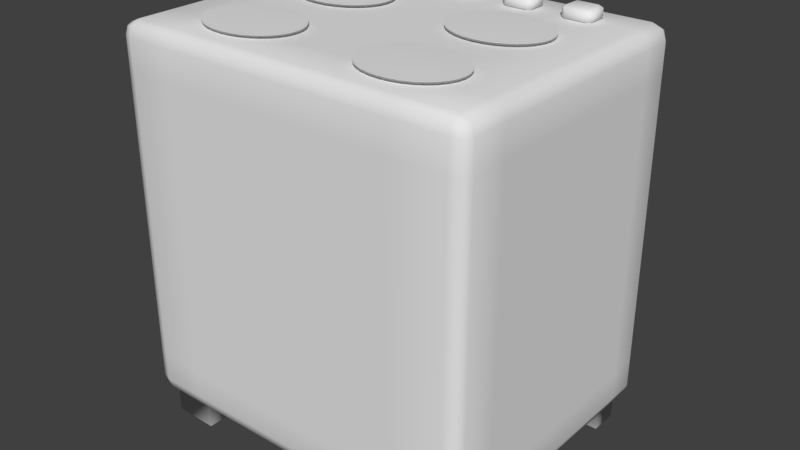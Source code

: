 # Source: fogao.blend  (saved by Blender 2.79.0; exported with 4.5.12 LTS)
import bpy
from mathutils import Matrix  # noqa: F401  (used for matrix-valued properties, if any)

bpy.ops.wm.read_factory_settings(use_empty=True)
scene = bpy.context.scene
scene.name = 'Scene'

# ---- collections
col_collection_1 = bpy.data.collections.new('Collection 1'); scene.collection.children.link(col_collection_1)

# ---- materials (node trees are filled in below, after node groups)
mat_material_001 = bpy.data.materials.new('Material.001')
mat_material_001.alpha_threshold = 0.0
mat_material_001.use_transparent_shadow = False
mat_material_001.roughness = 0.5

# ---- material node trees

# ---- world
world_world = bpy.data.worlds.new('World'); scene.world = world_world
world_world.color = (0.05088, 0.05088, 0.05088)
world_world.use_sun_shadow = False
world_world.sun_shadow_jitter_overblur = 0.0
world_world.cycles.sampling_method = 'MANUAL'

# ---- meshes
me_cylinder_010 = bpy.data.meshes.new('Cylinder.010')
me_cylinder_010.from_pydata([(0.0, 1.0, -1.5), (0.0, 1.0, 1.5), (0.1951, 0.9808, -1.5), (0.1951, 0.9808, 1.5), (0.3827, 0.9239, -1.5), (0.3827, 0.9239, 1.5), (0.5556, 0.8315, -1.5), (0.5556, 0.8315, 1.5), (0.7071, 0.7071, -1.5), (0.7071, 0.7071, 1.5), (0.8315, 0.5556, -1.5), (0.8315, 0.5556, 1.5), (0.9239, 0.3827, -1.5), (0.9239, 0.3827, 1.5), (0.9808, 0.1951, -1.5), (0.9808, 0.1951, 1.5), (1.0, 7.55e-08, -1.5), (1.0, 7.55e-08, 1.5), (0.9808, -0.1951, -1.5), (0.9808, -0.1951, 1.5), (0.9239, -0.3827, -1.5), (0.9239, -0.3827, 1.5), (0.8315, -0.5556, -1.5), (0.8315, -0.5556, 1.5), (0.7071, -0.7071, -1.5), (0.7071, -0.7071, 1.5), (0.5556, -0.8315, -1.5), (0.5556, -0.8315, 1.5), (0.3827, -0.9239, -1.5), (0.3827, -0.9239, 1.5), (0.1951, -0.9808, -1.5), (0.1951, -0.9808, 1.5), (-3.258e-07, -1.0, -1.5), (-3.258e-07, -1.0, 1.5), (-0.1951, -0.9808, -1.5), (-0.1951, -0.9808, 1.5), (-0.3827, -0.9239, -1.5), (-0.3827, -0.9239, 1.5), (-0.5556, -0.8315, -1.5), (-0.5556, -0.8315, 1.5), (-0.7071, -0.7071, -1.5), (-0.7071, -0.7071, 1.5), (-0.8315, -0.5556, -1.5), (-0.8315, -0.5556, 1.5), (-0.9239, -0.3827, -1.5), (-0.9239, -0.3827, 1.5), (-0.9808, -0.1951, -1.5), (-0.9808, -0.1951, 1.5), (-1.0, 9.656e-07, -1.5), (-1.0, 9.656e-07, 1.5), (-0.9808, 0.1951, -1.5), (-0.9808, 0.1951, 1.5), (-0.9239, 0.3827, -1.5), (-0.9239, 0.3827, 1.5), (-0.8315, 0.5556, -1.5), (-0.8315, 0.5556, 1.5), (-0.7071, 0.7071, -1.5), (-0.7071, 0.7071, 1.5), (-0.5556, 0.8315, -1.5), (-0.5556, 0.8315, 1.5), (-0.3827, 0.9239, -1.5), (-0.3827, 0.9239, 1.5), (-0.1951, 0.9808, -1.5), (-0.1951, 0.9808, 1.5)], [], [(0, 1, 3, 2), (2, 3, 5, 4), (4, 5, 7, 6), (6, 7, 9, 8), (8, 9, 11, 10), (10, 11, 13, 12), (12, 13, 15, 14), (14, 15, 17, 16), (16, 17, 19, 18), (18, 19, 21, 20), (20, 21, 23, 22), (22, 23, 25, 24), (24, 25, 27, 26), (26, 27, 29, 28), (28, 29, 31, 30), (30, 31, 33, 32), (32, 33, 35, 34), (34, 35, 37, 36), (36, 37, 39, 38), (38, 39, 41, 40), (40, 41, 43, 42), (42, 43, 45, 44), (44, 45, 47, 46), (46, 47, 49, 48), (48, 49, 51, 50), (50, 51, 53, 52), (52, 53, 55, 54), (54, 55, 57, 56), (56, 57, 59, 58), (58, 59, 61, 60), (3, 1, 63, 61, 59, 57, 55, 53, 51, 49, 47, 45, 43, 41, 39, 37, 35, 33, 31, 29, 27, 25, 23, 21, 19, 17, 15, 13, 11, 9, 7, 5), (60, 61, 63, 62), (62, 63, 1, 0), (0, 2, 4, 6, 8, 10, 12, 14, 16, 18, 20, 22, 24, 26, 28, 30, 32, 34, 36, 38, 40, 42, 44, 46, 48, 50, 52, 54, 56, 58, 60, 62)])
me_cylinder_010.polygons.foreach_set('use_smooth', [True] * 34)
me_cylinder_010.use_remesh_preserve_volume = False
me_cylinder_010.use_remesh_preserve_attributes = False
me_cylinder_010.use_mirror_vertex_groups = False
me_cylinder_010.update()
me_cylinder_009 = bpy.data.meshes.new('Cylinder.009')
me_cylinder_009.from_pydata([(0.0, 1.0, -1.5), (0.0, 1.0, 1.5), (0.1951, 0.9808, -1.5), (0.1951, 0.9808, 1.5), (0.3827, 0.9239, -1.5), (0.3827, 0.9239, 1.5), (0.5556, 0.8315, -1.5), (0.5556, 0.8315, 1.5), (0.7071, 0.7071, -1.5), (0.7071, 0.7071, 1.5), (0.8315, 0.5556, -1.5), (0.8315, 0.5556, 1.5), (0.9239, 0.3827, -1.5), (0.9239, 0.3827, 1.5), (0.9808, 0.1951, -1.5), (0.9808, 0.1951, 1.5), (1.0, 7.55e-08, -1.5), (1.0, 7.55e-08, 1.5), (0.9808, -0.1951, -1.5), (0.9808, -0.1951, 1.5), (0.9239, -0.3827, -1.5), (0.9239, -0.3827, 1.5), (0.8315, -0.5556, -1.5), (0.8315, -0.5556, 1.5), (0.7071, -0.7071, -1.5), (0.7071, -0.7071, 1.5), (0.5556, -0.8315, -1.5), (0.5556, -0.8315, 1.5), (0.3827, -0.9239, -1.5), (0.3827, -0.9239, 1.5), (0.1951, -0.9808, -1.5), (0.1951, -0.9808, 1.5), (-3.258e-07, -1.0, -1.5), (-3.258e-07, -1.0, 1.5), (-0.1951, -0.9808, -1.5), (-0.1951, -0.9808, 1.5), (-0.3827, -0.9239, -1.5), (-0.3827, -0.9239, 1.5), (-0.5556, -0.8315, -1.5), (-0.5556, -0.8315, 1.5), (-0.7071, -0.7071, -1.5), (-0.7071, -0.7071, 1.5), (-0.8315, -0.5556, -1.5), (-0.8315, -0.5556, 1.5), (-0.9239, -0.3827, -1.5), (-0.9239, -0.3827, 1.5), (-0.9808, -0.1951, -1.5), (-0.9808, -0.1951, 1.5), (-1.0, 9.656e-07, -1.5), (-1.0, 9.656e-07, 1.5), (-0.9808, 0.1951, -1.5), (-0.9808, 0.1951, 1.5), (-0.9239, 0.3827, -1.5), (-0.9239, 0.3827, 1.5), (-0.8315, 0.5556, -1.5), (-0.8315, 0.5556, 1.5), (-0.7071, 0.7071, -1.5), (-0.7071, 0.7071, 1.5), (-0.5556, 0.8315, -1.5), (-0.5556, 0.8315, 1.5), (-0.3827, 0.9239, -1.5), (-0.3827, 0.9239, 1.5), (-0.1951, 0.9808, -1.5), (-0.1951, 0.9808, 1.5)], [], [(0, 1, 3, 2), (2, 3, 5, 4), (4, 5, 7, 6), (6, 7, 9, 8), (8, 9, 11, 10), (10, 11, 13, 12), (12, 13, 15, 14), (14, 15, 17, 16), (16, 17, 19, 18), (18, 19, 21, 20), (20, 21, 23, 22), (22, 23, 25, 24), (24, 25, 27, 26), (26, 27, 29, 28), (28, 29, 31, 30), (30, 31, 33, 32), (32, 33, 35, 34), (34, 35, 37, 36), (36, 37, 39, 38), (38, 39, 41, 40), (40, 41, 43, 42), (42, 43, 45, 44), (44, 45, 47, 46), (46, 47, 49, 48), (48, 49, 51, 50), (50, 51, 53, 52), (52, 53, 55, 54), (54, 55, 57, 56), (56, 57, 59, 58), (58, 59, 61, 60), (3, 1, 63, 61, 59, 57, 55, 53, 51, 49, 47, 45, 43, 41, 39, 37, 35, 33, 31, 29, 27, 25, 23, 21, 19, 17, 15, 13, 11, 9, 7, 5), (60, 61, 63, 62), (62, 63, 1, 0), (0, 2, 4, 6, 8, 10, 12, 14, 16, 18, 20, 22, 24, 26, 28, 30, 32, 34, 36, 38, 40, 42, 44, 46, 48, 50, 52, 54, 56, 58, 60, 62)])
me_cylinder_009.polygons.foreach_set('use_smooth', [True] * 34)
me_cylinder_009.use_remesh_preserve_volume = False
me_cylinder_009.use_remesh_preserve_attributes = False
me_cylinder_009.use_mirror_vertex_groups = False
me_cylinder_009.update()
me_cylinder_008 = bpy.data.meshes.new('Cylinder.008')
me_cylinder_008.from_pydata([(0.0, 1.0, -1.5), (0.0, 1.0, 1.5), (0.1951, 0.9808, -1.5), (0.1951, 0.9808, 1.5), (0.3827, 0.9239, -1.5), (0.3827, 0.9239, 1.5), (0.5556, 0.8315, -1.5), (0.5556, 0.8315, 1.5), (0.7071, 0.7071, -1.5), (0.7071, 0.7071, 1.5), (0.8315, 0.5556, -1.5), (0.8315, 0.5556, 1.5), (0.9239, 0.3827, -1.5), (0.9239, 0.3827, 1.5), (0.9808, 0.1951, -1.5), (0.9808, 0.1951, 1.5), (1.0, 7.55e-08, -1.5), (1.0, 7.55e-08, 1.5), (0.9808, -0.1951, -1.5), (0.9808, -0.1951, 1.5), (0.9239, -0.3827, -1.5), (0.9239, -0.3827, 1.5), (0.8315, -0.5556, -1.5), (0.8315, -0.5556, 1.5), (0.7071, -0.7071, -1.5), (0.7071, -0.7071, 1.5), (0.5556, -0.8315, -1.5), (0.5556, -0.8315, 1.5), (0.3827, -0.9239, -1.5), (0.3827, -0.9239, 1.5), (0.1951, -0.9808, -1.5), (0.1951, -0.9808, 1.5), (-3.258e-07, -1.0, -1.5), (-3.258e-07, -1.0, 1.5), (-0.1951, -0.9808, -1.5), (-0.1951, -0.9808, 1.5), (-0.3827, -0.9239, -1.5), (-0.3827, -0.9239, 1.5), (-0.5556, -0.8315, -1.5), (-0.5556, -0.8315, 1.5), (-0.7071, -0.7071, -1.5), (-0.7071, -0.7071, 1.5), (-0.8315, -0.5556, -1.5), (-0.8315, -0.5556, 1.5), (-0.9239, -0.3827, -1.5), (-0.9239, -0.3827, 1.5), (-0.9808, -0.1951, -1.5), (-0.9808, -0.1951, 1.5), (-1.0, 9.656e-07, -1.5), (-1.0, 9.656e-07, 1.5), (-0.9808, 0.1951, -1.5), (-0.9808, 0.1951, 1.5), (-0.9239, 0.3827, -1.5), (-0.9239, 0.3827, 1.5), (-0.8315, 0.5556, -1.5), (-0.8315, 0.5556, 1.5), (-0.7071, 0.7071, -1.5), (-0.7071, 0.7071, 1.5), (-0.5556, 0.8315, -1.5), (-0.5556, 0.8315, 1.5), (-0.3827, 0.9239, -1.5), (-0.3827, 0.9239, 1.5), (-0.1951, 0.9808, -1.5), (-0.1951, 0.9808, 1.5)], [], [(0, 1, 3, 2), (2, 3, 5, 4), (4, 5, 7, 6), (6, 7, 9, 8), (8, 9, 11, 10), (10, 11, 13, 12), (12, 13, 15, 14), (14, 15, 17, 16), (16, 17, 19, 18), (18, 19, 21, 20), (20, 21, 23, 22), (22, 23, 25, 24), (24, 25, 27, 26), (26, 27, 29, 28), (28, 29, 31, 30), (30, 31, 33, 32), (32, 33, 35, 34), (34, 35, 37, 36), (36, 37, 39, 38), (38, 39, 41, 40), (40, 41, 43, 42), (42, 43, 45, 44), (44, 45, 47, 46), (46, 47, 49, 48), (48, 49, 51, 50), (50, 51, 53, 52), (52, 53, 55, 54), (54, 55, 57, 56), (56, 57, 59, 58), (58, 59, 61, 60), (3, 1, 63, 61, 59, 57, 55, 53, 51, 49, 47, 45, 43, 41, 39, 37, 35, 33, 31, 29, 27, 25, 23, 21, 19, 17, 15, 13, 11, 9, 7, 5), (60, 61, 63, 62), (62, 63, 1, 0), (0, 2, 4, 6, 8, 10, 12, 14, 16, 18, 20, 22, 24, 26, 28, 30, 32, 34, 36, 38, 40, 42, 44, 46, 48, 50, 52, 54, 56, 58, 60, 62)])
me_cylinder_008.polygons.foreach_set('use_smooth', [True] * 34)
me_cylinder_008.use_remesh_preserve_volume = False
me_cylinder_008.use_remesh_preserve_attributes = False
me_cylinder_008.use_mirror_vertex_groups = False
me_cylinder_008.update()
me_cylinder_006 = bpy.data.meshes.new('Cylinder.006')
me_cylinder_006.from_pydata([(0.0, 1.0, -1.5), (0.0, 1.0, 1.5), (0.1951, 0.9808, -1.5), (0.1951, 0.9808, 1.5), (0.3827, 0.9239, -1.5), (0.3827, 0.9239, 1.5), (0.5556, 0.8315, -1.5), (0.5556, 0.8315, 1.5), (0.7071, 0.7071, -1.5), (0.7071, 0.7071, 1.5), (0.8315, 0.5556, -1.5), (0.8315, 0.5556, 1.5), (0.9239, 0.3827, -1.5), (0.9239, 0.3827, 1.5), (0.9808, 0.1951, -1.5), (0.9808, 0.1951, 1.5), (1.0, 7.55e-08, -1.5), (1.0, 7.55e-08, 1.5), (0.9808, -0.1951, -1.5), (0.9808, -0.1951, 1.5), (0.9239, -0.3827, -1.5), (0.9239, -0.3827, 1.5), (0.8315, -0.5556, -1.5), (0.8315, -0.5556, 1.5), (0.7071, -0.7071, -1.5), (0.7071, -0.7071, 1.5), (0.5556, -0.8315, -1.5), (0.5556, -0.8315, 1.5), (0.3827, -0.9239, -1.5), (0.3827, -0.9239, 1.5), (0.1951, -0.9808, -1.5), (0.1951, -0.9808, 1.5), (-3.258e-07, -1.0, -1.5), (-3.258e-07, -1.0, 1.5), (-0.1951, -0.9808, -1.5), (-0.1951, -0.9808, 1.5), (-0.3827, -0.9239, -1.5), (-0.3827, -0.9239, 1.5), (-0.5556, -0.8315, -1.5), (-0.5556, -0.8315, 1.5), (-0.7071, -0.7071, -1.5), (-0.7071, -0.7071, 1.5), (-0.8315, -0.5556, -1.5), (-0.8315, -0.5556, 1.5), (-0.9239, -0.3827, -1.5), (-0.9239, -0.3827, 1.5), (-0.9808, -0.1951, -1.5), (-0.9808, -0.1951, 1.5), (-1.0, 9.656e-07, -1.5), (-1.0, 9.656e-07, 1.5), (-0.9808, 0.1951, -1.5), (-0.9808, 0.1951, 1.5), (-0.9239, 0.3827, -1.5), (-0.9239, 0.3827, 1.5), (-0.8315, 0.5556, -1.5), (-0.8315, 0.5556, 1.5), (-0.7071, 0.7071, -1.5), (-0.7071, 0.7071, 1.5), (-0.5556, 0.8315, -1.5), (-0.5556, 0.8315, 1.5), (-0.3827, 0.9239, -1.5), (-0.3827, 0.9239, 1.5), (-0.1951, 0.9808, -1.5), (-0.1951, 0.9808, 1.5)], [], [(0, 1, 3, 2), (2, 3, 5, 4), (4, 5, 7, 6), (6, 7, 9, 8), (8, 9, 11, 10), (10, 11, 13, 12), (12, 13, 15, 14), (14, 15, 17, 16), (16, 17, 19, 18), (18, 19, 21, 20), (20, 21, 23, 22), (22, 23, 25, 24), (24, 25, 27, 26), (26, 27, 29, 28), (28, 29, 31, 30), (30, 31, 33, 32), (32, 33, 35, 34), (34, 35, 37, 36), (36, 37, 39, 38), (38, 39, 41, 40), (40, 41, 43, 42), (42, 43, 45, 44), (44, 45, 47, 46), (46, 47, 49, 48), (48, 49, 51, 50), (50, 51, 53, 52), (52, 53, 55, 54), (54, 55, 57, 56), (56, 57, 59, 58), (58, 59, 61, 60), (3, 1, 63, 61, 59, 57, 55, 53, 51, 49, 47, 45, 43, 41, 39, 37, 35, 33, 31, 29, 27, 25, 23, 21, 19, 17, 15, 13, 11, 9, 7, 5), (60, 61, 63, 62), (62, 63, 1, 0), (0, 2, 4, 6, 8, 10, 12, 14, 16, 18, 20, 22, 24, 26, 28, 30, 32, 34, 36, 38, 40, 42, 44, 46, 48, 50, 52, 54, 56, 58, 60, 62)])
me_cylinder_006.polygons.foreach_set('use_smooth', [True] * 34)
me_cylinder_006.use_remesh_preserve_volume = False
me_cylinder_006.use_remesh_preserve_attributes = False
me_cylinder_006.use_mirror_vertex_groups = False
me_cylinder_006.update()
me_cube_004 = bpy.data.meshes.new('Cube.004')
me_cube_004.from_pydata([(-0.6903, -0.6903, -1.0), (-0.6903, -1.0, -0.6903), (-1.0, -0.6903, -0.6903), (-0.6903, -1.0, 0.6903), (-0.6903, -0.6903, 1.0), (-1.0, -0.6903, 0.6903), (-0.6903, 0.6903, -1.0), (-1.0, 0.6903, -0.6903), (-0.6903, 1.0, -0.6903), (-0.6903, 0.6903, 1.0), (-0.6903, 1.0, 0.6903), (-1.0, 0.6903, 0.6903), (0.6903, -0.6903, -1.0), (1.0, -0.6903, -0.6903), (0.6903, -1.0, -0.6903), (0.6903, -0.6903, 1.0), (0.6903, -1.0, 0.6903), (1.0, -0.6903, 0.6903), (0.6903, 0.6903, -1.0), (0.6903, 1.0, -0.6903), (1.0, 0.6903, -0.6903), (0.6903, 0.6903, 1.0), (1.0, 0.6903, 0.6903), (0.6903, 1.0, 0.6903)], [], [(14, 16, 3, 1), (20, 22, 17, 13), (21, 9, 4, 15), (2, 5, 11, 7), (8, 10, 23, 19), (0, 1, 2), (3, 4, 5), (6, 7, 8), (9, 10, 11), (12, 13, 14), (15, 16, 17), (18, 19, 20), (21, 22, 23), (6, 0, 2, 7), (1, 3, 5, 2), (4, 9, 11, 5), (10, 8, 7, 11), (18, 6, 8, 19), (9, 21, 23, 10), (22, 20, 19, 23), (12, 18, 20, 13), (21, 15, 17, 22), (16, 14, 13, 17), (0, 12, 14, 1), (15, 4, 3, 16), (6, 18, 12, 0)])
me_cube_004.polygons.foreach_set('use_smooth', [True] * 26)
me_cube_004.use_remesh_preserve_volume = False
me_cube_004.use_remesh_preserve_attributes = False
me_cube_004.use_mirror_vertex_groups = False
me_cube_004.update()
me_cube_003 = bpy.data.meshes.new('Cube.003')
me_cube_003.from_pydata([(-0.6819, 0.1622, 1.64), (0.6173, 0.1622, 1.64), (-0.6819, 0.1622, 0.101), (0.6173, 0.1622, 0.101)], [], [(2, 0, 1, 3)])
me_cube_003.polygons.foreach_set('use_smooth', [True] * 1)
me_cube_003.use_remesh_preserve_volume = False
me_cube_003.use_remesh_preserve_attributes = False
me_cube_003.use_mirror_vertex_groups = False
me_cube_003.update()
me_cube_002 = bpy.data.meshes.new('Cube.002')
me_cube_002.from_pydata([(-0.9239, -0.9239, -0.1275), (-0.9239, -1.0, -0.05132), (-1.0, -0.9239, -0.05132), (-0.9239, -0.9777, -0.1052), (-0.9678, -0.9678, -0.09529), (-0.9777, -0.9777, -0.05132), (-0.9777, -0.9239, -0.1052), (-0.9239, -1.0, 1.796), (-0.9239, -0.9239, 1.873), (-1.0, -0.9239, 1.796), (-0.9239, -0.9777, 1.85), (-0.9678, -0.9678, 1.84), (-0.9777, -0.9239, 1.85), (-0.9777, -0.9777, 1.796), (-0.9239, 0.9239, -0.1275), (-1.0, 0.9239, -0.05132), (-0.9239, 1.0, -0.05132), (-0.9777, 0.9239, -0.1052), (-0.9678, 0.9678, -0.09529), (-0.9777, 0.9777, -0.05132), (-0.9239, 0.9777, -0.1052), (-0.9239, 0.9239, 1.873), (-0.9239, 1.0, 1.796), (-1.0, 0.9239, 1.796), (-0.9239, 0.9777, 1.85), (-0.9678, 0.9678, 1.84), (-0.9777, 0.9777, 1.796), (-0.9777, 0.9239, 1.85), (0.9239, -0.9239, -0.1275), (1.0, -0.9239, -0.05132), (0.9239, -1.0, -0.05132), (0.9777, -0.9239, -0.1052), (0.9678, -0.9678, -0.09529), (0.9777, -0.9777, -0.05132), (0.9239, -0.9777, -0.1052), (0.9239, -0.9239, 1.873), (0.9239, -1.0, 1.796), (1.0, -0.9239, 1.796), (0.9239, -0.9777, 1.85), (0.9678, -0.9678, 1.84), (0.9777, -0.9777, 1.796), (0.9777, -0.9239, 1.85), (0.9239, 0.9239, -0.1275), (0.9239, 1.0, -0.05132), (1.0, 0.9239, -0.05132), (0.9239, 0.9777, -0.1052), (0.9678, 0.9678, -0.09529), (0.9777, 0.9777, -0.05132), (0.9777, 0.9239, -0.1052), (0.9239, 0.9239, 1.873), (1.0, 0.9239, 1.796), (0.9239, 1.0, 1.796), (0.9777, 0.9239, 1.85), (0.9678, 0.9678, 1.84), (0.9777, 0.9777, 1.796), (0.9239, 0.9777, 1.85), (-0.6819, 0.9239, -0.1275), (-0.6819, 0.9777, -0.1052), (-0.6819, 1.0, -0.05132), (-0.6819, 0.9239, 1.873), (-0.6819, 0.9777, 1.85), (-0.6819, 1.0, 1.796), (-0.6819, -0.9239, -0.1275), (-0.6819, -0.9777, -0.1052), (-0.6819, -1.0, -0.05132), (-0.6819, -0.9239, 1.873), (-0.6819, -0.9777, 1.85), (-0.6819, -1.0, 1.796), (0.6173, 0.9777, -0.1052), (0.6173, 1.0, -0.05132), (0.6173, 0.9239, 1.873), (0.6173, -0.9239, -0.1275), (0.6173, -0.9777, 1.85), (0.6173, -1.0, 1.796), (0.6173, 0.9239, -0.1275), (0.6173, 0.9777, 1.85), (0.6173, 1.0, 1.796), (0.6173, -0.9777, -0.1052), (0.6173, -1.0, -0.05132), (0.6173, -0.9239, 1.873), (-0.9239, -1.0, 1.64), (-0.9777, -0.9777, 1.64), (-1.0, -0.9239, 1.64), (-0.9239, 1.0, 1.64), (-0.9777, 0.9777, 1.64), (-1.0, 0.9239, 1.64), (1.0, 0.9239, 1.64), (0.9777, 0.9777, 1.64), (0.9239, 1.0, 1.64), (0.9239, -1.0, 1.64), (0.9777, -0.9777, 1.64), (1.0, -0.9239, 1.64), (-0.6819, 1.0, 1.64), (-0.6819, -1.0, 1.64), (0.6173, -1.0, 1.64), (0.6173, 1.0, 1.64), (-0.9777, -0.9777, 0.101), (-1.0, -0.9239, 0.101), (-0.9239, 1.0, 0.101), (1.0, 0.9239, 0.101), (0.9239, -1.0, 0.101), (-0.6819, 1.0, 0.101), (-0.6819, -1.0, 0.101), (0.6173, -1.0, 0.101), (0.6173, 1.0, 0.101), (-0.9239, -1.0, 0.101), (-0.9777, 0.9777, 0.101), (-1.0, 0.9239, 0.101), (0.9777, 0.9777, 0.101), (0.9239, 1.0, 0.101), (0.9777, -0.9777, 0.101), (1.0, -0.9239, 0.101), (-0.6819, 1.0, 1.64), (0.6173, 1.0, 1.64), (-0.6819, 1.0, 0.101), (0.6173, 1.0, 0.101), (-0.6819, 0.2305, 1.64), (0.6173, 0.2305, 1.64), (-0.6819, 0.2305, 0.101), (0.6173, 0.2305, 0.101), (-0.9239, 0.7269, -0.1275), (-0.9777, 0.7269, -0.1052), (-1.0, 0.7269, -0.05132), (-0.9239, 0.7269, 1.873), (-0.9777, 0.7269, 1.85), (-1.0, 0.7269, 1.796), (0.9239, 0.7269, -0.1275), (0.9777, 0.7269, -0.1052), (1.0, 0.7269, -0.05132), (0.9239, 0.7269, 1.873), (0.9777, 0.7269, 1.85), (1.0, 0.7269, 1.796), (-0.6819, 0.7269, -0.1275), (-0.6819, 0.7269, 1.873), (0.6173, 0.7269, 1.873), (0.6173, 0.7269, -0.1275), (-1.0, 0.7269, 1.64), (1.0, 0.7269, 1.64), (1.0, 0.7269, 0.101), (-1.0, 0.7269, 0.101), (-0.9239, -0.6636, -0.1275), (-0.9777, -0.6636, 1.85), (-1.0, -0.6636, 1.796), (0.9777, -0.6636, -0.1052), (1.0, -0.6636, -0.05132), (0.9239, -0.6636, 1.873), (-0.6819, -0.6636, -0.1275), (-0.6819, -0.6636, 1.873), (0.6173, -0.6636, 1.873), (0.6173, -0.6636, -0.1275), (1.0, -0.6636, 1.64), (1.0, -0.6636, 0.101), (-0.9777, -0.6636, -0.1052), (-1.0, -0.6636, -0.05132), (-0.9239, -0.6636, 1.873), (0.9239, -0.6636, -0.1275), (0.9777, -0.6636, 1.85), (1.0, -0.6636, 1.796), (-1.0, -0.6636, 1.64), (-1.0, -0.6636, 0.101), (-0.9239, -0.6636, -0.2774), (-0.9239, -0.9239, -0.2774), (-0.6819, 0.9239, -0.2774), (-0.9239, 0.9239, -0.2774), (0.9239, 0.7269, -0.2774), (0.9239, 0.9239, -0.2774), (0.6173, -0.9239, -0.2774), (0.9239, -0.9239, -0.2774), (-0.6819, -0.9239, -0.2774), (-0.6819, -0.6636, -0.2774), (0.6173, 0.9239, -0.2774), (0.6173, -0.6636, -0.2774), (-0.9239, 0.7269, -0.2774), (-0.6819, 0.7269, -0.2774), (0.6173, 0.7269, -0.2774), (0.9239, -0.6636, -0.2774), (-0.6819, 1.0, 1.176), (0.6173, 1.0, 1.176), (-0.6819, 0.2305, 1.176), (0.6173, 0.2305, 1.176), (-0.6819, 1.0, 0.2282), (0.6173, 1.0, 0.2282), (-0.6819, 0.2305, 0.2282), (0.6173, 0.2305, 0.2282), (-0.6819, 1.0, 0.9341), (0.6173, 1.0, 0.9341), (-0.6819, 0.2305, 0.9341), (0.6173, 0.2305, 0.9341), (-0.5195, 1.015, 0.9276), (0.4549, 1.015, 0.9276), (-0.4654, 1.103, 0.9254), (0.4008, 1.103, 0.9254), (-0.4654, 1.021, 0.8905), (0.4008, 1.021, 0.8905), (-0.4654, 1.103, 0.8905), (0.4008, 1.103, 0.8905), (-0.6819, 1.002, 1.64), (0.6173, 1.002, 1.64), (-0.6819, 1.002, 0.101), (0.6173, 1.002, 0.101), (-0.6819, 1.008, 1.64), (0.6173, 1.008, 1.64), (-0.6819, 1.008, 0.101), (0.6173, 1.008, 0.101)], [], [(93, 67, 7, 80), (150, 157, 37, 91), (147, 154, 8, 65), (136, 125, 23, 85), (95, 76, 51, 88), (0, 3, 4, 6), (1, 5, 4, 3), (2, 6, 4, 5), (7, 10, 11, 13), (8, 12, 11, 10), (9, 13, 11, 12), (14, 17, 18, 20), (15, 19, 18, 17), (16, 20, 18, 19), (21, 24, 25, 27), (22, 26, 25, 24), (23, 27, 25, 26), (28, 31, 32, 34), (29, 33, 32, 31), (30, 34, 32, 33), (35, 38, 39, 41), (36, 40, 39, 38), (37, 41, 39, 40), (42, 45, 46, 48), (43, 47, 46, 45), (44, 48, 46, 47), (49, 52, 53, 55), (50, 54, 53, 52), (51, 55, 53, 54), (140, 0, 6, 152), (152, 6, 2, 153), (80, 7, 13, 81), (81, 13, 9, 82), (123, 21, 27, 124), (124, 27, 23, 125), (98, 16, 19, 106), (106, 19, 15, 107), (56, 14, 20, 57), (57, 20, 16, 58), (70, 49, 55, 75), (75, 55, 51, 76), (99, 44, 47, 108), (108, 47, 43, 109), (126, 42, 48, 127), (127, 48, 44, 128), (145, 35, 41, 156), (156, 41, 37, 157), (100, 30, 33, 110), (110, 33, 29, 111), (71, 28, 34, 77), (77, 34, 30, 78), (65, 8, 10, 66), (66, 10, 7, 67), (14, 56, 162, 163), (155, 28, 167, 175), (72, 66, 67, 73), (79, 65, 66, 72), (3, 63, 64, 1), (0, 62, 63, 3), (24, 60, 61, 22), (21, 59, 60, 24), (68, 57, 58, 69), (74, 56, 57, 68), (83, 22, 61, 92), (148, 147, 65, 79), (94, 73, 67, 93), (89, 36, 73, 94), (145, 148, 79, 35), (42, 74, 68, 45), (45, 68, 69, 43), (35, 79, 72, 38), (38, 72, 73, 36), (146, 149, 71, 62), (63, 77, 78, 64), (62, 71, 77, 63), (60, 75, 76, 61), (59, 70, 75, 60), (92, 61, 76, 95), (95, 104, 115, 113), (100, 89, 94, 103), (103, 94, 93, 102), (98, 83, 92, 101), (40, 90, 91, 37), (36, 89, 90, 40), (54, 87, 88, 51), (50, 86, 87, 54), (26, 84, 85, 23), (22, 83, 84, 26), (96, 81, 82, 97), (105, 80, 81, 96), (104, 95, 88, 109), (139, 136, 85, 107), (151, 150, 91, 111), (102, 93, 80, 105), (64, 102, 105, 1), (144, 151, 111, 29), (122, 139, 107, 15), (69, 104, 109, 43), (1, 105, 96, 5), (5, 96, 97, 2), (16, 98, 101, 58), (78, 103, 102, 64), (30, 100, 103, 78), (58, 101, 104, 69), (90, 110, 111, 91), (89, 100, 110, 90), (87, 108, 109, 88), (86, 99, 108, 87), (84, 106, 107, 85), (83, 98, 106, 84), (116, 112, 176, 178), (92, 95, 113, 112), (101, 92, 112, 114), (104, 101, 114, 115), (118, 116, 196, 198), (119, 115, 181, 183), (114, 112, 116, 118), (113, 115, 119, 117), (153, 159, 139, 122), (44, 99, 138, 128), (99, 86, 137, 138), (159, 158, 136, 139), (56, 74, 135, 132), (49, 70, 134, 129), (70, 59, 133, 134), (71, 149, 171, 166), (146, 62, 168, 169), (52, 130, 131, 50), (49, 129, 130, 52), (143, 127, 128, 144), (155, 126, 127, 143), (141, 124, 125, 142), (154, 123, 124, 141), (17, 121, 122, 15), (14, 120, 121, 17), (158, 142, 125, 136), (59, 21, 123, 133), (86, 50, 131, 137), (82, 9, 142, 158), (8, 154, 141, 12), (12, 141, 142, 9), (28, 155, 143, 31), (31, 143, 144, 29), (97, 82, 158, 159), (2, 97, 159, 153), (128, 138, 151, 144), (138, 137, 150, 151), (132, 135, 149, 146), (129, 134, 148, 145), (134, 133, 147, 148), (120, 132, 146, 140), (135, 126, 155, 149), (130, 156, 157, 131), (129, 145, 156, 130), (121, 152, 153, 122), (120, 140, 152, 121), (133, 123, 154, 147), (137, 131, 157, 150), (171, 175, 167, 166), (160, 169, 168, 161), (163, 162, 173, 172), (170, 165, 164, 174), (62, 0, 161, 168), (56, 132, 173, 162), (132, 120, 172, 173), (42, 126, 164, 165), (140, 146, 169, 160), (74, 42, 165, 170), (126, 135, 174, 164), (0, 140, 160, 161), (149, 155, 175, 171), (28, 71, 166, 167), (120, 14, 163, 172), (135, 74, 170, 174), (177, 179, 187, 185), (112, 113, 177, 176), (113, 117, 179, 177), (117, 116, 178, 179), (181, 180, 182, 183), (118, 119, 183, 182), (115, 114, 180, 181), (114, 118, 182, 180), (184, 185, 187, 186), (176, 177, 185, 184), (178, 176, 184, 186), (179, 178, 186, 187), (184, 185, 189, 188), (190, 188, 192, 194), (192, 193, 195, 194), (188, 189, 193, 192), (189, 191, 195, 193), (191, 190, 194, 195), (197, 199, 203, 201), (117, 119, 199, 197), (116, 117, 197, 196), (119, 118, 198, 199), (202, 200, 201, 203), (196, 197, 201, 200), (199, 198, 202, 203), (198, 196, 200, 202)])
me_cube_002.polygons.foreach_set('use_smooth', [1, 1, 1, 1, 1, 1, 1, 1, 1, 1, 1, 1, 1, 1, 1, 1, 1, 1, 1, 1, 1, 1, 1, 1, 1, 1, 1, 1, 1, 1, 1, 1, 1, 1, 1, 1, 1, 1, 1, 1, 1, 1, 1, 1, 1, 1, 1, 1, 1, 1, 1, 1, 1, 1, 1, 1, 1, 1, 1, 1, 1, 1, 1, 1, 1, 1, 1, 1, 1, 1, 1, 1, 1, 1, 1, 1, 1, 1, 1, 1, 1, 1, 1, 1, 1, 1, 1, 1, 1, 1, 1, 1, 1, 1, 1, 1, 1, 1, 1, 1, 1, 1, 1, 1, 1, 1, 1, 1, 1, 1, 1, 1, 1, 1, 1, 1, 1, 1, 1, 1, 1, 1, 1, 1, 1, 1, 1, 1, 1, 1, 1, 1, 1, 1, 1, 1, 1, 1, 1, 1, 1, 1, 1, 1, 1, 1, 1, 1, 1, 1, 1, 1, 1, 1, 1, 1, 1, 1, 1, 1, 1, 1, 1, 1, 1, 1, 1, 1, 1, 1, 1, 1, 1, 1, 1, 1, 1, 1, 1, 1, 1, 1, 1, 1, 1, 1, 1, 0, 1, 1, 0, 0, 1, 1, 1, 1, 1, 1, 1, 1])
me_cube_002.materials.append(mat_material_001)
me_cube_002.use_remesh_preserve_volume = False
me_cube_002.use_remesh_preserve_attributes = False
me_cube_002.use_mirror_vertex_groups = False
me_cube_002.update()
me_cube_009 = bpy.data.meshes.new('Cube.009')
me_cube_009.from_pydata([(-0.6903, -0.6903, -1.0), (-0.6903, -1.0, -0.6903), (-1.0, -0.6903, -0.6903), (-0.6903, -1.0, 0.6903), (-0.6903, -0.6903, 1.0), (-1.0, -0.6903, 0.6903), (-0.6903, 0.6903, -1.0), (-1.0, 0.6903, -0.6903), (-0.6903, 1.0, -0.6903), (-0.6903, 0.6903, 1.0), (-0.6903, 1.0, 0.6903), (-1.0, 0.6903, 0.6903), (0.6903, -0.6903, -1.0), (1.0, -0.6903, -0.6903), (0.6903, -1.0, -0.6903), (0.6903, -0.6903, 1.0), (0.6903, -1.0, 0.6903), (1.0, -0.6903, 0.6903), (0.6903, 0.6903, -1.0), (0.6903, 1.0, -0.6903), (1.0, 0.6903, -0.6903), (0.6903, 0.6903, 1.0), (1.0, 0.6903, 0.6903), (0.6903, 1.0, 0.6903)], [], [(14, 16, 3, 1), (20, 22, 17, 13), (21, 9, 4, 15), (2, 5, 11, 7), (8, 10, 23, 19), (0, 1, 2), (3, 4, 5), (6, 7, 8), (9, 10, 11), (12, 13, 14), (15, 16, 17), (18, 19, 20), (21, 22, 23), (6, 0, 2, 7), (1, 3, 5, 2), (4, 9, 11, 5), (10, 8, 7, 11), (18, 6, 8, 19), (9, 21, 23, 10), (22, 20, 19, 23), (12, 18, 20, 13), (21, 15, 17, 22), (16, 14, 13, 17), (0, 12, 14, 1), (15, 4, 3, 16), (6, 18, 12, 0)])
me_cube_009.polygons.foreach_set('use_smooth', [True] * 26)
me_cube_009.use_remesh_preserve_volume = False
me_cube_009.use_remesh_preserve_attributes = False
me_cube_009.use_mirror_vertex_groups = False
me_cube_009.update()
me_cube_012 = bpy.data.meshes.new('Cube.012')
me_cube_012.from_pydata([(-0.6903, -0.6903, -1.0), (-0.6903, -1.0, -0.6903), (-1.0, -0.6903, -0.6903), (-0.6903, -1.0, 0.6903), (-0.6903, -0.6903, 1.0), (-1.0, -0.6903, 0.6903), (-0.6903, 0.6903, -1.0), (-1.0, 0.6903, -0.6903), (-0.6903, 1.0, -0.6903), (-0.6903, 0.6903, 1.0), (-0.6903, 1.0, 0.6903), (-1.0, 0.6903, 0.6903), (0.6903, -0.6903, -1.0), (1.0, -0.6903, -0.6903), (0.6903, -1.0, -0.6903), (0.6903, -0.6903, 1.0), (0.6903, -1.0, 0.6903), (1.0, -0.6903, 0.6903), (0.6903, 0.6903, -1.0), (0.6903, 1.0, -0.6903), (1.0, 0.6903, -0.6903), (0.6903, 0.6903, 1.0), (1.0, 0.6903, 0.6903), (0.6903, 1.0, 0.6903)], [], [(14, 16, 3, 1), (20, 22, 17, 13), (21, 9, 4, 15), (2, 5, 11, 7), (8, 10, 23, 19), (0, 1, 2), (3, 4, 5), (6, 7, 8), (9, 10, 11), (12, 13, 14), (15, 16, 17), (18, 19, 20), (21, 22, 23), (6, 0, 2, 7), (1, 3, 5, 2), (4, 9, 11, 5), (10, 8, 7, 11), (18, 6, 8, 19), (9, 21, 23, 10), (22, 20, 19, 23), (12, 18, 20, 13), (21, 15, 17, 22), (16, 14, 13, 17), (0, 12, 14, 1), (15, 4, 3, 16), (6, 18, 12, 0)])
me_cube_012.polygons.foreach_set('use_smooth', [True] * 26)
me_cube_012.use_remesh_preserve_volume = False
me_cube_012.use_remesh_preserve_attributes = False
me_cube_012.use_mirror_vertex_groups = False
me_cube_012.update()
me_cube_014 = bpy.data.meshes.new('Cube.014')
me_cube_014.from_pydata([(-0.6903, -0.6903, -1.0), (-0.6903, -1.0, -0.6903), (-1.0, -0.6903, -0.6903), (-0.6903, -1.0, 0.6903), (-0.6903, -0.6903, 1.0), (-1.0, -0.6903, 0.6903), (-0.6903, 0.6903, -1.0), (-1.0, 0.6903, -0.6903), (-0.6903, 1.0, -0.6903), (-0.6903, 0.6903, 1.0), (-0.6903, 1.0, 0.6903), (-1.0, 0.6903, 0.6903), (0.6903, -0.6903, -1.0), (1.0, -0.6903, -0.6903), (0.6903, -1.0, -0.6903), (0.6903, -0.6903, 1.0), (0.6903, -1.0, 0.6903), (1.0, -0.6903, 0.6903), (0.6903, 0.6903, -1.0), (0.6903, 1.0, -0.6903), (1.0, 0.6903, -0.6903), (0.6903, 0.6903, 1.0), (1.0, 0.6903, 0.6903), (0.6903, 1.0, 0.6903)], [], [(14, 16, 3, 1), (20, 22, 17, 13), (21, 9, 4, 15), (2, 5, 11, 7), (8, 10, 23, 19), (0, 1, 2), (3, 4, 5), (6, 7, 8), (9, 10, 11), (12, 13, 14), (15, 16, 17), (18, 19, 20), (21, 22, 23), (6, 0, 2, 7), (1, 3, 5, 2), (4, 9, 11, 5), (10, 8, 7, 11), (18, 6, 8, 19), (9, 21, 23, 10), (22, 20, 19, 23), (12, 18, 20, 13), (21, 15, 17, 22), (16, 14, 13, 17), (0, 12, 14, 1), (15, 4, 3, 16), (6, 18, 12, 0)])
me_cube_014.polygons.foreach_set('use_smooth', [True] * 26)
me_cube_014.use_remesh_preserve_volume = False
me_cube_014.use_remesh_preserve_attributes = False
me_cube_014.use_mirror_vertex_groups = False
me_cube_014.update()
me_cube_016 = bpy.data.meshes.new('Cube.016')
me_cube_016.from_pydata([(-0.6903, -0.6903, -1.0), (-0.6903, -1.0, -0.6903), (-1.0, -0.6903, -0.6903), (-0.6903, -1.0, 0.6903), (-0.6903, -0.6903, 1.0), (-1.0, -0.6903, 0.6903), (-0.6903, 0.6903, -1.0), (-1.0, 0.6903, -0.6903), (-0.6903, 1.0, -0.6903), (-0.6903, 0.6903, 1.0), (-0.6903, 1.0, 0.6903), (-1.0, 0.6903, 0.6903), (0.6903, -0.6903, -1.0), (1.0, -0.6903, -0.6903), (0.6903, -1.0, -0.6903), (0.6903, -0.6903, 1.0), (0.6903, -1.0, 0.6903), (1.0, -0.6903, 0.6903), (0.6903, 0.6903, -1.0), (0.6903, 1.0, -0.6903), (1.0, 0.6903, -0.6903), (0.6903, 0.6903, 1.0), (1.0, 0.6903, 0.6903), (0.6903, 1.0, 0.6903)], [], [(14, 16, 3, 1), (20, 22, 17, 13), (21, 9, 4, 15), (2, 5, 11, 7), (8, 10, 23, 19), (0, 1, 2), (3, 4, 5), (6, 7, 8), (9, 10, 11), (12, 13, 14), (15, 16, 17), (18, 19, 20), (21, 22, 23), (6, 0, 2, 7), (1, 3, 5, 2), (4, 9, 11, 5), (10, 8, 7, 11), (18, 6, 8, 19), (9, 21, 23, 10), (22, 20, 19, 23), (12, 18, 20, 13), (21, 15, 17, 22), (16, 14, 13, 17), (0, 12, 14, 1), (15, 4, 3, 16), (6, 18, 12, 0)])
me_cube_016.polygons.foreach_set('use_smooth', [True] * 26)
me_cube_016.use_remesh_preserve_volume = False
me_cube_016.use_remesh_preserve_attributes = False
me_cube_016.use_mirror_vertex_groups = False
me_cube_016.update()

# ---- objects
ob_cylinder_003 = bpy.data.objects.new('Cylinder.003', me_cylinder_010)
ob_cylinder_002 = bpy.data.objects.new('Cylinder.002', me_cylinder_009)
ob_cylinder_000 = bpy.data.objects.new('Cylinder.000', me_cylinder_008)
ob_cylinder_001 = bpy.data.objects.new('Cylinder.001', me_cylinder_006)
ob_cube_002 = bpy.data.objects.new('Cube.002', me_cube_004)
ob_cube_001 = bpy.data.objects.new('Cube.001', me_cube_003)
ob_cube = bpy.data.objects.new('Cube', me_cube_002)
ob_cube_003 = bpy.data.objects.new('Cube.003', me_cube_009)
ob_cube_006 = bpy.data.objects.new('Cube.006', me_cube_012)
ob_cube_008 = bpy.data.objects.new('Cube.008', me_cube_014)
ob_cube_010 = bpy.data.objects.new('Cube.010', me_cube_016)

# ---- transforms, parenting, visibility, modifiers, constraints
ob_cylinder_003.location = (-0.1576, 0.07392, 2.543)
ob_cylinder_003.scale = (0.07647, 0.06052, 0.001534)
ob_cylinder_003.lineart.crease_threshold = 0.0
ob_cylinder_002.location = (0.1042, 0.07392, 2.543)
ob_cylinder_002.scale = (0.07647, 0.06052, 0.001534)
ob_cylinder_002.lineart.crease_threshold = 0.0
ob_cylinder_000.location = (0.1042, 0.2489, 2.543)
ob_cylinder_000.scale = (0.07647, 0.06052, 0.001534)
ob_cylinder_000.lineart.crease_threshold = 0.0
ob_cylinder_001.location = (-0.1576, 0.2489, 2.543)
ob_cylinder_001.scale = (0.07647, 0.06052, 0.001534)
ob_cylinder_001.lineart.crease_threshold = 0.0
ob_cube_002.location = (-0.1238, 0.3649, 2.546)
ob_cube_002.scale = (0.02343, 0.01855, 0.009867)
ob_cube_002.lineart.crease_threshold = 0.0
ob_cube_001.location = (-0.02953, 0.2141, 1.945)
ob_cube_001.scale = (0.1592, 0.1782, 0.319)
ob_cube_001.lineart.crease_threshold = 0.0
ob_cube.location = (-0.02942, 0.2005, 1.993)
ob_cube.scale = (0.2831, 0.2241, 0.2908)
ob_cube.lineart.crease_threshold = 0.0
ob_cube_003.location = (-0.2172, 0.3649, 2.546)
ob_cube_003.scale = (0.02343, 0.01855, 0.009867)
ob_cube_003.lineart.crease_threshold = 0.0
ob_cube_006.location = (-0.03168, 0.3649, 2.546)
ob_cube_006.scale = (0.02343, 0.01855, 0.009867)
ob_cube_006.lineart.crease_threshold = 0.0
ob_cube_008.location = (0.0598, 0.3649, 2.546)
ob_cube_008.scale = (0.02343, 0.01855, 0.009867)
ob_cube_008.lineart.crease_threshold = 0.0
ob_cube_010.location = (0.1525, 0.3649, 2.546)
ob_cube_010.scale = (0.02343, 0.01855, 0.009867)
ob_cube_010.lineart.crease_threshold = 0.0

# ---- collection membership
col_collection_1.objects.link(ob_cylinder_003)
col_collection_1.objects.link(ob_cylinder_002)
col_collection_1.objects.link(ob_cylinder_000)
col_collection_1.objects.link(ob_cylinder_001)
col_collection_1.objects.link(ob_cube_002)
col_collection_1.objects.link(ob_cube_001)
col_collection_1.objects.link(ob_cube)
col_collection_1.objects.link(ob_cube_003)
col_collection_1.objects.link(ob_cube_006)
col_collection_1.objects.link(ob_cube_008)
col_collection_1.objects.link(ob_cube_010)

# ---- scene / render settings (as saved in the file)
scene.frame_start = 1; scene.frame_end = 250; scene.frame_set(1)
scene.render.engine = 'BLENDER_EEVEE_NEXT'
scene.render.resolution_percentage = 50
scene.render.dither_intensity = 0.0
scene.cycles.use_denoising = False
scene.cycles.samples = 128
scene.cycles.sampling_pattern = 'TABULATED_SOBOL'
scene.cycles.light_sampling_threshold = 0.0
scene.cycles.use_adaptive_sampling = False
scene.cycles.use_light_tree = False
scene.cycles.blur_glossy = 0.0
scene.cycles.sample_clamp_indirect = 0.0
scene.view_settings.view_transform = 'Standard'
bpy.context.view_layer.update()

# ---- added for rendering (the .blend has no active camera and no usable light): camera, sun
cam_auto = bpy.data.cameras.new('AutoCamera')
cam_auto.lens = 50.0
cam_auto.sensor_width = 36.0
cam_auto.clip_end = 1000.0
ob_auto_camera = bpy.data.objects.new('AutoCamera', cam_auto)
scene.collection.objects.link(ob_auto_camera)
ob_auto_camera.location = (0.875736, -0.874183, 2.95861)
ob_auto_camera.rotation_euler = (1.09748, -7.21219e-08, 0.694738)
scene.camera = ob_auto_camera
light_auto_sun = bpy.data.lights.new('AutoSun', 'SUN')
light_auto_sun.energy = 3.0
light_auto_sun.angle = 0.0523599
ob_auto_sun = bpy.data.objects.new('AutoSun', light_auto_sun)
scene.collection.objects.link(ob_auto_sun)
ob_auto_sun.rotation_euler = (0.872665, 0.174533, 0.523599)
bpy.context.view_layer.update()
